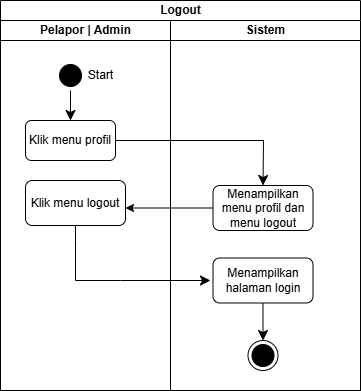

The diagram above was exported from draw.io. Its source (the exported page's mxGraphModel, read from the mxfile embedded in the PNG):
<mxGraphModel dx="2127" dy="6541" grid="1" gridSize="10" guides="1" tooltips="1" connect="1" arrows="1" fold="1" page="1" pageScale="1" pageWidth="827" pageHeight="1169" math="0" shadow="0">
  <root>
    <mxCell id="0" />
    <mxCell id="1" parent="0" />
    <mxCell id="AKWu_mf9inxuBo1E_e-s-1" value="Logout" style="swimlane;childLayout=stackLayout;resizeParent=1;resizeParentMax=0;startSize=20;html=1;" parent="1" vertex="1">
      <mxGeometry x="-1600" y="-5800" width="360" height="390" as="geometry" />
    </mxCell>
    <mxCell id="AKWu_mf9inxuBo1E_e-s-2" value="Pelapor | Admin" style="swimlane;startSize=20;html=1;" parent="AKWu_mf9inxuBo1E_e-s-1" vertex="1">
      <mxGeometry y="20" width="170" height="370" as="geometry" />
    </mxCell>
    <mxCell id="AKWu_mf9inxuBo1E_e-s-3" value="" style="ellipse;html=1;shape=startState;fillColor=#000000;strokeColor=#000000;" parent="AKWu_mf9inxuBo1E_e-s-2" vertex="1">
      <mxGeometry x="55" y="40" width="30" height="30" as="geometry" />
    </mxCell>
    <mxCell id="AKWu_mf9inxuBo1E_e-s-7" value="Start" style="text;html=1;align=center;verticalAlign=middle;resizable=0;points=[];autosize=1;strokeColor=none;fillColor=none;" parent="AKWu_mf9inxuBo1E_e-s-2" vertex="1">
      <mxGeometry x="75" y="40" width="50" height="30" as="geometry" />
    </mxCell>
    <mxCell id="AKWu_mf9inxuBo1E_e-s-8" value="Klik menu profil" style="rounded=1;whiteSpace=wrap;html=1;" parent="AKWu_mf9inxuBo1E_e-s-2" vertex="1">
      <mxGeometry x="25" y="100" width="90" height="40" as="geometry" />
    </mxCell>
    <mxCell id="AKWu_mf9inxuBo1E_e-s-9" value="" style="endArrow=classic;html=1;rounded=0;fontSize=12;startSize=8;endSize=8;curved=1;entryX=0.5;entryY=0;entryDx=0;entryDy=0;exitX=0.5;exitY=1;exitDx=0;exitDy=0;" parent="AKWu_mf9inxuBo1E_e-s-2" source="AKWu_mf9inxuBo1E_e-s-3" target="AKWu_mf9inxuBo1E_e-s-8" edge="1">
      <mxGeometry width="50" height="50" relative="1" as="geometry">
        <mxPoint x="65" y="70" as="sourcePoint" />
        <mxPoint x="115" y="20" as="targetPoint" />
      </mxGeometry>
    </mxCell>
    <mxCell id="AKWu_mf9inxuBo1E_e-s-33" value="" style="edgeStyle=none;curved=0;rounded=0;orthogonalLoop=1;jettySize=auto;html=1;fontSize=12;startSize=8;endSize=8;exitX=0.5;exitY=1;exitDx=0;exitDy=0;" parent="AKWu_mf9inxuBo1E_e-s-2" source="niK9Kp_I6dMW9HZKsb25-1" edge="1">
      <mxGeometry relative="1" as="geometry">
        <Array as="points">
          <mxPoint x="75" y="220" />
          <mxPoint x="75" y="260" />
          <mxPoint x="120" y="260" />
        </Array>
        <mxPoint x="70" y="205" as="sourcePoint" />
        <mxPoint x="210" y="260" as="targetPoint" />
      </mxGeometry>
    </mxCell>
    <mxCell id="niK9Kp_I6dMW9HZKsb25-1" value="Klik menu logout" style="rounded=1;whiteSpace=wrap;html=1;" parent="AKWu_mf9inxuBo1E_e-s-2" vertex="1">
      <mxGeometry x="25" y="160" width="100" height="45" as="geometry" />
    </mxCell>
    <mxCell id="AKWu_mf9inxuBo1E_e-s-10" value="" style="edgeStyle=orthogonalEdgeStyle;rounded=0;orthogonalLoop=1;jettySize=auto;html=1;" parent="AKWu_mf9inxuBo1E_e-s-1" source="AKWu_mf9inxuBo1E_e-s-13" edge="1">
      <mxGeometry relative="1" as="geometry">
        <Array as="points">
          <mxPoint x="240" y="200" />
        </Array>
        <mxPoint x="125" y="207.5" as="targetPoint" />
      </mxGeometry>
    </mxCell>
    <mxCell id="AKWu_mf9inxuBo1E_e-s-12" value="Sistem" style="swimlane;startSize=20;html=1;" parent="AKWu_mf9inxuBo1E_e-s-1" vertex="1">
      <mxGeometry x="170" y="20" width="190" height="370" as="geometry" />
    </mxCell>
    <mxCell id="AKWu_mf9inxuBo1E_e-s-13" value="Menampilkan menu profil dan menu logout" style="rounded=1;whiteSpace=wrap;html=1;" parent="AKWu_mf9inxuBo1E_e-s-12" vertex="1">
      <mxGeometry x="42.5" y="165" width="100" height="45" as="geometry" />
    </mxCell>
    <mxCell id="AKWu_mf9inxuBo1E_e-s-20" value="" style="ellipse;html=1;shape=endState;fillColor=#000000;strokeColor=#000000;" parent="AKWu_mf9inxuBo1E_e-s-12" vertex="1">
      <mxGeometry x="77.5" y="320" width="30" height="30" as="geometry" />
    </mxCell>
    <mxCell id="AKWu_mf9inxuBo1E_e-s-28" value="Menampilkan halaman login" style="rounded=1;whiteSpace=wrap;html=1;" parent="AKWu_mf9inxuBo1E_e-s-12" vertex="1">
      <mxGeometry x="42.5" y="237.5" width="100" height="45" as="geometry" />
    </mxCell>
    <mxCell id="AKWu_mf9inxuBo1E_e-s-36" value="" style="edgeStyle=none;curved=0;rounded=0;orthogonalLoop=1;jettySize=auto;html=1;fontSize=12;startSize=8;endSize=8;entryX=0.5;entryY=0;entryDx=0;entryDy=0;exitX=0.5;exitY=1;exitDx=0;exitDy=0;" parent="AKWu_mf9inxuBo1E_e-s-12" source="AKWu_mf9inxuBo1E_e-s-28" target="AKWu_mf9inxuBo1E_e-s-20" edge="1">
      <mxGeometry relative="1" as="geometry">
        <Array as="points" />
        <mxPoint x="142.5" y="260" as="sourcePoint" />
        <mxPoint x="287.5" y="259.5" as="targetPoint" />
      </mxGeometry>
    </mxCell>
    <mxCell id="AKWu_mf9inxuBo1E_e-s-23" value="" style="edgeStyle=none;curved=0;rounded=0;orthogonalLoop=1;jettySize=auto;html=1;fontSize=12;startSize=8;endSize=8;entryX=0.5;entryY=0;entryDx=0;entryDy=0;" parent="AKWu_mf9inxuBo1E_e-s-1" source="AKWu_mf9inxuBo1E_e-s-8" target="AKWu_mf9inxuBo1E_e-s-13" edge="1">
      <mxGeometry relative="1" as="geometry">
        <Array as="points">
          <mxPoint x="263" y="140" />
        </Array>
      </mxGeometry>
    </mxCell>
  </root>
</mxGraphModel>